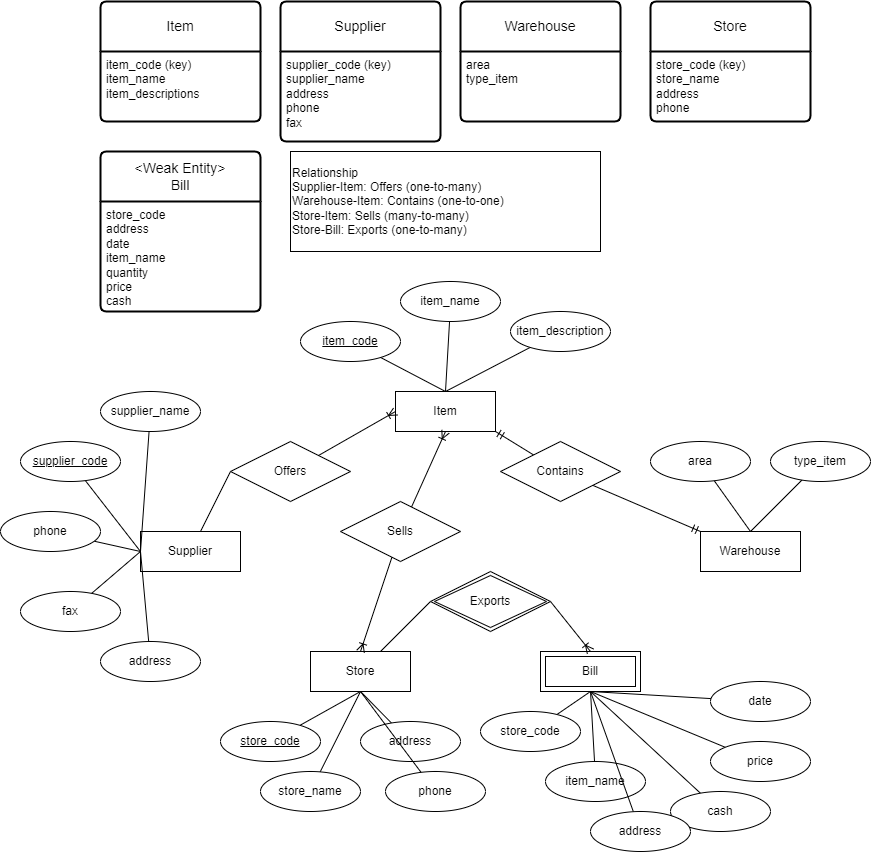

The diagram above was exported from draw.io. Its source (the exported page's mxGraphModel, read from the mxfile embedded in the PNG):
<mxGraphModel dx="2350" dy="796" grid="1" gridSize="10" guides="1" tooltips="1" connect="1" arrows="1" fold="1" page="1" pageScale="1" pageWidth="850" pageHeight="1100" math="0" shadow="0" extFonts="Permanent Marker^https://fonts.googleapis.com/css?family=Permanent+Marker">
  <root>
    <mxCell id="0" />
    <mxCell id="1" parent="0" />
    <mxCell id="Y_55iZTgUCmNJuFeRCyT-5" value="Item" style="swimlane;childLayout=stackLayout;horizontal=1;startSize=50;horizontalStack=0;rounded=1;fontSize=14;fontStyle=0;strokeWidth=2;resizeParent=0;resizeLast=1;shadow=0;dashed=0;align=center;arcSize=4;whiteSpace=wrap;html=1;" vertex="1" parent="1">
      <mxGeometry x="40" y="50" width="160" height="120" as="geometry" />
    </mxCell>
    <mxCell id="Y_55iZTgUCmNJuFeRCyT-6" value="item_code (key)&lt;div&gt;item_name&lt;/div&gt;&lt;div&gt;item_descriptions&lt;/div&gt;" style="align=left;strokeColor=none;fillColor=none;spacingLeft=4;fontSize=12;verticalAlign=top;resizable=0;rotatable=0;part=1;html=1;" vertex="1" parent="Y_55iZTgUCmNJuFeRCyT-5">
      <mxGeometry y="50" width="160" height="70" as="geometry" />
    </mxCell>
    <mxCell id="Y_55iZTgUCmNJuFeRCyT-7" value="Supplier" style="swimlane;childLayout=stackLayout;horizontal=1;startSize=50;horizontalStack=0;rounded=1;fontSize=14;fontStyle=0;strokeWidth=2;resizeParent=0;resizeLast=1;shadow=0;dashed=0;align=center;arcSize=4;whiteSpace=wrap;html=1;" vertex="1" parent="1">
      <mxGeometry x="220" y="50" width="160" height="140" as="geometry" />
    </mxCell>
    <mxCell id="Y_55iZTgUCmNJuFeRCyT-8" value="&lt;div&gt;supplier_code (key)&lt;/div&gt;supplier_name&lt;div&gt;address&lt;/div&gt;&lt;div&gt;phone&lt;/div&gt;&lt;div&gt;fax&lt;/div&gt;" style="align=left;strokeColor=none;fillColor=none;spacingLeft=4;fontSize=12;verticalAlign=top;resizable=0;rotatable=0;part=1;html=1;" vertex="1" parent="Y_55iZTgUCmNJuFeRCyT-7">
      <mxGeometry y="50" width="160" height="90" as="geometry" />
    </mxCell>
    <mxCell id="Y_55iZTgUCmNJuFeRCyT-9" value="Warehouse" style="swimlane;childLayout=stackLayout;horizontal=1;startSize=50;horizontalStack=0;rounded=1;fontSize=14;fontStyle=0;strokeWidth=2;resizeParent=0;resizeLast=1;shadow=0;dashed=0;align=center;arcSize=4;whiteSpace=wrap;html=1;" vertex="1" parent="1">
      <mxGeometry x="400" y="50" width="160" height="120" as="geometry" />
    </mxCell>
    <mxCell id="Y_55iZTgUCmNJuFeRCyT-10" value="&lt;div&gt;area&lt;/div&gt;&lt;div&gt;type_item&lt;/div&gt;" style="align=left;strokeColor=none;fillColor=none;spacingLeft=4;fontSize=12;verticalAlign=top;resizable=0;rotatable=0;part=1;html=1;" vertex="1" parent="Y_55iZTgUCmNJuFeRCyT-9">
      <mxGeometry y="50" width="160" height="70" as="geometry" />
    </mxCell>
    <mxCell id="Y_55iZTgUCmNJuFeRCyT-11" value="Store" style="swimlane;childLayout=stackLayout;horizontal=1;startSize=50;horizontalStack=0;rounded=1;fontSize=14;fontStyle=0;strokeWidth=2;resizeParent=0;resizeLast=1;shadow=0;dashed=0;align=center;arcSize=4;whiteSpace=wrap;html=1;" vertex="1" parent="1">
      <mxGeometry x="590" y="50" width="160" height="120" as="geometry" />
    </mxCell>
    <mxCell id="Y_55iZTgUCmNJuFeRCyT-12" value="&lt;div&gt;store_code (key)&lt;/div&gt;&lt;div&gt;store_name&lt;/div&gt;&lt;div&gt;address&lt;/div&gt;&lt;div&gt;phone&lt;/div&gt;" style="align=left;strokeColor=none;fillColor=none;spacingLeft=4;fontSize=12;verticalAlign=top;resizable=0;rotatable=0;part=1;html=1;" vertex="1" parent="Y_55iZTgUCmNJuFeRCyT-11">
      <mxGeometry y="50" width="160" height="70" as="geometry" />
    </mxCell>
    <mxCell id="Y_55iZTgUCmNJuFeRCyT-13" value="&amp;lt;Weak Entity&amp;gt;&lt;div&gt;Bill&lt;/div&gt;" style="swimlane;childLayout=stackLayout;horizontal=1;startSize=50;horizontalStack=0;rounded=1;fontSize=14;fontStyle=0;strokeWidth=2;resizeParent=0;resizeLast=1;shadow=0;dashed=0;align=center;arcSize=4;whiteSpace=wrap;html=1;" vertex="1" parent="1">
      <mxGeometry x="40" y="200" width="160" height="160" as="geometry" />
    </mxCell>
    <mxCell id="Y_55iZTgUCmNJuFeRCyT-14" value="&lt;div&gt;store_code&lt;/div&gt;&lt;div&gt;address&lt;/div&gt;&lt;div&gt;date&lt;/div&gt;&lt;div&gt;item_name&lt;/div&gt;&lt;div&gt;quantity&lt;/div&gt;&lt;div&gt;price&lt;/div&gt;&lt;div&gt;cash&lt;/div&gt;" style="align=left;strokeColor=none;fillColor=none;spacingLeft=4;fontSize=12;verticalAlign=top;resizable=0;rotatable=0;part=1;html=1;" vertex="1" parent="Y_55iZTgUCmNJuFeRCyT-13">
      <mxGeometry y="50" width="160" height="110" as="geometry" />
    </mxCell>
    <mxCell id="Y_55iZTgUCmNJuFeRCyT-15" value="Relationship&lt;div&gt;Supplier-Item: Offers (one-to-many)&lt;/div&gt;&lt;div style=&quot;&quot;&gt;Warehouse-Item: Contains (one-to-one)&lt;/div&gt;&lt;div style=&quot;&quot;&gt;Store-Item: Sells (many-to-many)&lt;/div&gt;&lt;div style=&quot;&quot;&gt;Store-Bill: Exports (one-to-many)&lt;/div&gt;" style="rounded=0;whiteSpace=wrap;html=1;align=left;" vertex="1" parent="1">
      <mxGeometry x="230" y="200" width="310" height="100" as="geometry" />
    </mxCell>
    <mxCell id="Y_55iZTgUCmNJuFeRCyT-81" style="rounded=0;orthogonalLoop=1;jettySize=auto;html=1;entryX=0;entryY=0.5;entryDx=0;entryDy=0;endArrow=none;endFill=0;" edge="1" parent="1" source="Y_55iZTgUCmNJuFeRCyT-16" target="Y_55iZTgUCmNJuFeRCyT-71">
      <mxGeometry relative="1" as="geometry" />
    </mxCell>
    <mxCell id="Y_55iZTgUCmNJuFeRCyT-16" value="Supplier" style="whiteSpace=wrap;html=1;align=center;" vertex="1" parent="1">
      <mxGeometry x="80" y="580" width="100" height="40" as="geometry" />
    </mxCell>
    <mxCell id="Y_55iZTgUCmNJuFeRCyT-77" style="rounded=0;orthogonalLoop=1;jettySize=auto;html=1;entryX=0;entryY=0.5;entryDx=0;entryDy=0;endArrow=none;endFill=0;" edge="1" parent="1" source="Y_55iZTgUCmNJuFeRCyT-17" target="Y_55iZTgUCmNJuFeRCyT-72">
      <mxGeometry relative="1" as="geometry" />
    </mxCell>
    <mxCell id="Y_55iZTgUCmNJuFeRCyT-17" value="Store" style="whiteSpace=wrap;html=1;align=center;" vertex="1" parent="1">
      <mxGeometry x="250" y="700" width="100" height="40" as="geometry" />
    </mxCell>
    <mxCell id="Y_55iZTgUCmNJuFeRCyT-18" value="Warehouse" style="whiteSpace=wrap;html=1;align=center;" vertex="1" parent="1">
      <mxGeometry x="640" y="580" width="100" height="40" as="geometry" />
    </mxCell>
    <mxCell id="Y_55iZTgUCmNJuFeRCyT-19" value="Item" style="whiteSpace=wrap;html=1;align=center;" vertex="1" parent="1">
      <mxGeometry x="335" y="440" width="100" height="40" as="geometry" />
    </mxCell>
    <mxCell id="Y_55iZTgUCmNJuFeRCyT-21" style="edgeStyle=orthogonalEdgeStyle;rounded=0;orthogonalLoop=1;jettySize=auto;html=1;exitX=0.5;exitY=1;exitDx=0;exitDy=0;" edge="1" parent="1" source="Y_55iZTgUCmNJuFeRCyT-16" target="Y_55iZTgUCmNJuFeRCyT-16">
      <mxGeometry relative="1" as="geometry" />
    </mxCell>
    <mxCell id="Y_55iZTgUCmNJuFeRCyT-22" value="Bill" style="shape=ext;margin=3;double=1;whiteSpace=wrap;html=1;align=center;" vertex="1" parent="1">
      <mxGeometry x="480" y="700" width="100" height="40" as="geometry" />
    </mxCell>
    <mxCell id="Y_55iZTgUCmNJuFeRCyT-26" style="rounded=0;orthogonalLoop=1;jettySize=auto;html=1;entryX=0.5;entryY=0;entryDx=0;entryDy=0;endArrow=none;endFill=0;" edge="1" parent="1" source="Y_55iZTgUCmNJuFeRCyT-23" target="Y_55iZTgUCmNJuFeRCyT-19">
      <mxGeometry relative="1" as="geometry" />
    </mxCell>
    <mxCell id="Y_55iZTgUCmNJuFeRCyT-23" value="item_code" style="ellipse;whiteSpace=wrap;html=1;align=center;fontStyle=4;" vertex="1" parent="1">
      <mxGeometry x="240" y="370" width="100" height="40" as="geometry" />
    </mxCell>
    <mxCell id="Y_55iZTgUCmNJuFeRCyT-28" style="rounded=0;orthogonalLoop=1;jettySize=auto;html=1;endArrow=none;endFill=0;" edge="1" parent="1" source="Y_55iZTgUCmNJuFeRCyT-24">
      <mxGeometry relative="1" as="geometry">
        <mxPoint x="385" y="440" as="targetPoint" />
      </mxGeometry>
    </mxCell>
    <mxCell id="Y_55iZTgUCmNJuFeRCyT-24" value="item_description" style="ellipse;whiteSpace=wrap;html=1;align=center;" vertex="1" parent="1">
      <mxGeometry x="450" y="360" width="100" height="40" as="geometry" />
    </mxCell>
    <mxCell id="Y_55iZTgUCmNJuFeRCyT-27" style="rounded=0;orthogonalLoop=1;jettySize=auto;html=1;entryX=0.5;entryY=0;entryDx=0;entryDy=0;endArrow=none;endFill=0;" edge="1" parent="1" source="Y_55iZTgUCmNJuFeRCyT-25" target="Y_55iZTgUCmNJuFeRCyT-19">
      <mxGeometry relative="1" as="geometry" />
    </mxCell>
    <mxCell id="Y_55iZTgUCmNJuFeRCyT-25" value="item_name" style="ellipse;whiteSpace=wrap;html=1;align=center;" vertex="1" parent="1">
      <mxGeometry x="340" y="330" width="100" height="40" as="geometry" />
    </mxCell>
    <mxCell id="Y_55iZTgUCmNJuFeRCyT-35" style="rounded=0;orthogonalLoop=1;jettySize=auto;html=1;entryX=0;entryY=0.5;entryDx=0;entryDy=0;endArrow=none;endFill=0;" edge="1" parent="1" source="Y_55iZTgUCmNJuFeRCyT-29" target="Y_55iZTgUCmNJuFeRCyT-16">
      <mxGeometry relative="1" as="geometry" />
    </mxCell>
    <mxCell id="Y_55iZTgUCmNJuFeRCyT-29" value="supplier_code" style="ellipse;whiteSpace=wrap;html=1;align=center;fontStyle=4;" vertex="1" parent="1">
      <mxGeometry x="-40" y="490" width="100" height="40" as="geometry" />
    </mxCell>
    <mxCell id="Y_55iZTgUCmNJuFeRCyT-36" style="rounded=0;orthogonalLoop=1;jettySize=auto;html=1;entryX=0;entryY=0.5;entryDx=0;entryDy=0;endArrow=none;endFill=0;" edge="1" parent="1" source="Y_55iZTgUCmNJuFeRCyT-30" target="Y_55iZTgUCmNJuFeRCyT-16">
      <mxGeometry relative="1" as="geometry" />
    </mxCell>
    <mxCell id="Y_55iZTgUCmNJuFeRCyT-30" value="supplier_name" style="ellipse;whiteSpace=wrap;html=1;align=center;" vertex="1" parent="1">
      <mxGeometry x="40" y="440" width="100" height="40" as="geometry" />
    </mxCell>
    <mxCell id="Y_55iZTgUCmNJuFeRCyT-41" style="rounded=0;orthogonalLoop=1;jettySize=auto;html=1;entryX=0;entryY=0.5;entryDx=0;entryDy=0;endArrow=none;endFill=0;" edge="1" parent="1" source="Y_55iZTgUCmNJuFeRCyT-31" target="Y_55iZTgUCmNJuFeRCyT-16">
      <mxGeometry relative="1" as="geometry" />
    </mxCell>
    <mxCell id="Y_55iZTgUCmNJuFeRCyT-31" value="address" style="ellipse;whiteSpace=wrap;html=1;align=center;" vertex="1" parent="1">
      <mxGeometry x="40" y="690" width="100" height="40" as="geometry" />
    </mxCell>
    <mxCell id="Y_55iZTgUCmNJuFeRCyT-38" style="rounded=0;orthogonalLoop=1;jettySize=auto;html=1;entryX=0;entryY=0.5;entryDx=0;entryDy=0;endArrow=none;endFill=0;" edge="1" parent="1" source="Y_55iZTgUCmNJuFeRCyT-32" target="Y_55iZTgUCmNJuFeRCyT-16">
      <mxGeometry relative="1" as="geometry" />
    </mxCell>
    <mxCell id="Y_55iZTgUCmNJuFeRCyT-32" value="phone" style="ellipse;whiteSpace=wrap;html=1;align=center;" vertex="1" parent="1">
      <mxGeometry x="-60" y="560" width="100" height="40" as="geometry" />
    </mxCell>
    <mxCell id="Y_55iZTgUCmNJuFeRCyT-40" style="rounded=0;orthogonalLoop=1;jettySize=auto;html=1;entryX=0;entryY=0.5;entryDx=0;entryDy=0;endArrow=none;endFill=0;" edge="1" parent="1" source="Y_55iZTgUCmNJuFeRCyT-33" target="Y_55iZTgUCmNJuFeRCyT-16">
      <mxGeometry relative="1" as="geometry" />
    </mxCell>
    <mxCell id="Y_55iZTgUCmNJuFeRCyT-33" value="fax" style="ellipse;whiteSpace=wrap;html=1;align=center;" vertex="1" parent="1">
      <mxGeometry x="-40" y="640" width="100" height="40" as="geometry" />
    </mxCell>
    <mxCell id="Y_55iZTgUCmNJuFeRCyT-48" style="rounded=0;orthogonalLoop=1;jettySize=auto;html=1;entryX=0.5;entryY=0;entryDx=0;entryDy=0;endArrow=none;endFill=0;" edge="1" parent="1" source="Y_55iZTgUCmNJuFeRCyT-43" target="Y_55iZTgUCmNJuFeRCyT-18">
      <mxGeometry relative="1" as="geometry" />
    </mxCell>
    <mxCell id="Y_55iZTgUCmNJuFeRCyT-43" value="type_item" style="ellipse;whiteSpace=wrap;html=1;align=center;" vertex="1" parent="1">
      <mxGeometry x="710" y="490" width="100" height="40" as="geometry" />
    </mxCell>
    <mxCell id="Y_55iZTgUCmNJuFeRCyT-47" style="rounded=0;orthogonalLoop=1;jettySize=auto;html=1;entryX=0.5;entryY=0;entryDx=0;entryDy=0;endArrow=none;endFill=0;" edge="1" parent="1" source="Y_55iZTgUCmNJuFeRCyT-46" target="Y_55iZTgUCmNJuFeRCyT-18">
      <mxGeometry relative="1" as="geometry" />
    </mxCell>
    <mxCell id="Y_55iZTgUCmNJuFeRCyT-46" value="area" style="ellipse;whiteSpace=wrap;html=1;align=center;" vertex="1" parent="1">
      <mxGeometry x="590" y="490" width="100" height="40" as="geometry" />
    </mxCell>
    <mxCell id="Y_55iZTgUCmNJuFeRCyT-53" style="rounded=0;orthogonalLoop=1;jettySize=auto;html=1;entryX=0.5;entryY=1;entryDx=0;entryDy=0;endArrow=none;endFill=0;" edge="1" parent="1" source="Y_55iZTgUCmNJuFeRCyT-49" target="Y_55iZTgUCmNJuFeRCyT-17">
      <mxGeometry relative="1" as="geometry" />
    </mxCell>
    <mxCell id="Y_55iZTgUCmNJuFeRCyT-49" value="store_code" style="ellipse;whiteSpace=wrap;html=1;align=center;fontStyle=4;" vertex="1" parent="1">
      <mxGeometry x="160" y="770" width="100" height="40" as="geometry" />
    </mxCell>
    <mxCell id="Y_55iZTgUCmNJuFeRCyT-55" style="rounded=0;orthogonalLoop=1;jettySize=auto;html=1;entryX=0.5;entryY=1;entryDx=0;entryDy=0;endArrow=none;endFill=0;" edge="1" parent="1" source="Y_55iZTgUCmNJuFeRCyT-50" target="Y_55iZTgUCmNJuFeRCyT-17">
      <mxGeometry relative="1" as="geometry" />
    </mxCell>
    <mxCell id="Y_55iZTgUCmNJuFeRCyT-50" value="store_name" style="ellipse;whiteSpace=wrap;html=1;align=center;" vertex="1" parent="1">
      <mxGeometry x="200" y="820" width="100" height="40" as="geometry" />
    </mxCell>
    <mxCell id="Y_55iZTgUCmNJuFeRCyT-54" style="rounded=0;orthogonalLoop=1;jettySize=auto;html=1;entryX=0.5;entryY=1;entryDx=0;entryDy=0;endArrow=none;endFill=0;" edge="1" parent="1" source="Y_55iZTgUCmNJuFeRCyT-51" target="Y_55iZTgUCmNJuFeRCyT-17">
      <mxGeometry relative="1" as="geometry" />
    </mxCell>
    <mxCell id="Y_55iZTgUCmNJuFeRCyT-51" value="address" style="ellipse;whiteSpace=wrap;html=1;align=center;" vertex="1" parent="1">
      <mxGeometry x="300" y="770" width="100" height="40" as="geometry" />
    </mxCell>
    <mxCell id="Y_55iZTgUCmNJuFeRCyT-56" style="rounded=0;orthogonalLoop=1;jettySize=auto;html=1;entryX=0.5;entryY=1;entryDx=0;entryDy=0;endArrow=none;endFill=0;" edge="1" parent="1" source="Y_55iZTgUCmNJuFeRCyT-52" target="Y_55iZTgUCmNJuFeRCyT-17">
      <mxGeometry relative="1" as="geometry" />
    </mxCell>
    <mxCell id="Y_55iZTgUCmNJuFeRCyT-52" value="phone" style="ellipse;whiteSpace=wrap;html=1;align=center;" vertex="1" parent="1">
      <mxGeometry x="325" y="820" width="100" height="40" as="geometry" />
    </mxCell>
    <mxCell id="Y_55iZTgUCmNJuFeRCyT-65" style="rounded=0;orthogonalLoop=1;jettySize=auto;html=1;entryX=0.5;entryY=1;entryDx=0;entryDy=0;endArrow=none;endFill=0;" edge="1" parent="1" source="Y_55iZTgUCmNJuFeRCyT-58" target="Y_55iZTgUCmNJuFeRCyT-22">
      <mxGeometry relative="1" as="geometry" />
    </mxCell>
    <mxCell id="Y_55iZTgUCmNJuFeRCyT-58" value="item_name" style="ellipse;whiteSpace=wrap;html=1;align=center;" vertex="1" parent="1">
      <mxGeometry x="485" y="810" width="100" height="40" as="geometry" />
    </mxCell>
    <mxCell id="Y_55iZTgUCmNJuFeRCyT-64" style="rounded=0;orthogonalLoop=1;jettySize=auto;html=1;entryX=0.5;entryY=1;entryDx=0;entryDy=0;endArrow=none;endFill=0;" edge="1" parent="1" source="Y_55iZTgUCmNJuFeRCyT-59" target="Y_55iZTgUCmNJuFeRCyT-22">
      <mxGeometry relative="1" as="geometry" />
    </mxCell>
    <mxCell id="Y_55iZTgUCmNJuFeRCyT-59" value="date" style="ellipse;whiteSpace=wrap;html=1;align=center;" vertex="1" parent="1">
      <mxGeometry x="650" y="730" width="100" height="40" as="geometry" />
    </mxCell>
    <mxCell id="Y_55iZTgUCmNJuFeRCyT-66" style="rounded=0;orthogonalLoop=1;jettySize=auto;html=1;entryX=0.5;entryY=1;entryDx=0;entryDy=0;endArrow=none;endFill=0;" edge="1" parent="1" source="Y_55iZTgUCmNJuFeRCyT-60" target="Y_55iZTgUCmNJuFeRCyT-22">
      <mxGeometry relative="1" as="geometry" />
    </mxCell>
    <mxCell id="Y_55iZTgUCmNJuFeRCyT-60" value="price" style="ellipse;whiteSpace=wrap;html=1;align=center;" vertex="1" parent="1">
      <mxGeometry x="650" y="790" width="100" height="40" as="geometry" />
    </mxCell>
    <mxCell id="Y_55iZTgUCmNJuFeRCyT-63" style="rounded=0;orthogonalLoop=1;jettySize=auto;html=1;entryX=0.5;entryY=1;entryDx=0;entryDy=0;endArrow=none;endFill=0;" edge="1" parent="1" source="Y_55iZTgUCmNJuFeRCyT-61" target="Y_55iZTgUCmNJuFeRCyT-22">
      <mxGeometry relative="1" as="geometry" />
    </mxCell>
    <mxCell id="Y_55iZTgUCmNJuFeRCyT-61" value="store_code" style="ellipse;whiteSpace=wrap;html=1;align=center;" vertex="1" parent="1">
      <mxGeometry x="420" y="760" width="100" height="40" as="geometry" />
    </mxCell>
    <mxCell id="Y_55iZTgUCmNJuFeRCyT-67" style="rounded=0;orthogonalLoop=1;jettySize=auto;html=1;entryX=0.5;entryY=1;entryDx=0;entryDy=0;endArrow=none;endFill=0;" edge="1" parent="1" source="Y_55iZTgUCmNJuFeRCyT-62" target="Y_55iZTgUCmNJuFeRCyT-22">
      <mxGeometry relative="1" as="geometry" />
    </mxCell>
    <mxCell id="Y_55iZTgUCmNJuFeRCyT-62" value="cash" style="ellipse;whiteSpace=wrap;html=1;align=center;" vertex="1" parent="1">
      <mxGeometry x="610" y="840" width="100" height="40" as="geometry" />
    </mxCell>
    <mxCell id="Y_55iZTgUCmNJuFeRCyT-75" style="rounded=0;orthogonalLoop=1;jettySize=auto;html=1;entryX=1;entryY=1;entryDx=0;entryDy=0;endArrow=ERmandOne;endFill=0;" edge="1" parent="1" source="Y_55iZTgUCmNJuFeRCyT-68" target="Y_55iZTgUCmNJuFeRCyT-19">
      <mxGeometry relative="1" as="geometry" />
    </mxCell>
    <mxCell id="Y_55iZTgUCmNJuFeRCyT-76" style="rounded=0;orthogonalLoop=1;jettySize=auto;html=1;entryX=0;entryY=0;entryDx=0;entryDy=0;endArrow=ERmandOne;endFill=0;" edge="1" parent="1" source="Y_55iZTgUCmNJuFeRCyT-68" target="Y_55iZTgUCmNJuFeRCyT-18">
      <mxGeometry relative="1" as="geometry" />
    </mxCell>
    <mxCell id="Y_55iZTgUCmNJuFeRCyT-68" value="Contains" style="shape=rhombus;perimeter=rhombusPerimeter;whiteSpace=wrap;html=1;align=center;" vertex="1" parent="1">
      <mxGeometry x="440" y="490" width="120" height="60" as="geometry" />
    </mxCell>
    <mxCell id="Y_55iZTgUCmNJuFeRCyT-79" style="rounded=0;orthogonalLoop=1;jettySize=auto;html=1;entryX=0.5;entryY=1;entryDx=0;entryDy=0;endArrow=ERoneToMany;endFill=0;" edge="1" parent="1" source="Y_55iZTgUCmNJuFeRCyT-70" target="Y_55iZTgUCmNJuFeRCyT-19">
      <mxGeometry relative="1" as="geometry" />
    </mxCell>
    <mxCell id="Y_55iZTgUCmNJuFeRCyT-80" style="rounded=0;orthogonalLoop=1;jettySize=auto;html=1;entryX=0.5;entryY=0;entryDx=0;entryDy=0;endArrow=ERoneToMany;endFill=0;" edge="1" parent="1" source="Y_55iZTgUCmNJuFeRCyT-70" target="Y_55iZTgUCmNJuFeRCyT-17">
      <mxGeometry relative="1" as="geometry" />
    </mxCell>
    <mxCell id="Y_55iZTgUCmNJuFeRCyT-70" value="Sells" style="shape=rhombus;perimeter=rhombusPerimeter;whiteSpace=wrap;html=1;align=center;" vertex="1" parent="1">
      <mxGeometry x="280" y="550" width="120" height="60" as="geometry" />
    </mxCell>
    <mxCell id="Y_55iZTgUCmNJuFeRCyT-82" style="rounded=0;orthogonalLoop=1;jettySize=auto;html=1;entryX=0;entryY=0.5;entryDx=0;entryDy=0;endArrow=ERoneToMany;endFill=0;" edge="1" parent="1" source="Y_55iZTgUCmNJuFeRCyT-71" target="Y_55iZTgUCmNJuFeRCyT-19">
      <mxGeometry relative="1" as="geometry" />
    </mxCell>
    <mxCell id="Y_55iZTgUCmNJuFeRCyT-71" value="Offers" style="shape=rhombus;perimeter=rhombusPerimeter;whiteSpace=wrap;html=1;align=center;" vertex="1" parent="1">
      <mxGeometry x="170" y="490" width="120" height="60" as="geometry" />
    </mxCell>
    <mxCell id="Y_55iZTgUCmNJuFeRCyT-78" style="rounded=0;orthogonalLoop=1;jettySize=auto;html=1;entryX=0.5;entryY=0;entryDx=0;entryDy=0;endArrow=ERoneToMany;endFill=0;exitX=1;exitY=0.5;exitDx=0;exitDy=0;" edge="1" parent="1" source="Y_55iZTgUCmNJuFeRCyT-72" target="Y_55iZTgUCmNJuFeRCyT-22">
      <mxGeometry relative="1" as="geometry" />
    </mxCell>
    <mxCell id="Y_55iZTgUCmNJuFeRCyT-72" value="Exports" style="shape=rhombus;double=1;perimeter=rhombusPerimeter;whiteSpace=wrap;html=1;align=center;" vertex="1" parent="1">
      <mxGeometry x="370" y="620" width="120" height="60" as="geometry" />
    </mxCell>
    <mxCell id="Y_55iZTgUCmNJuFeRCyT-84" style="rounded=0;orthogonalLoop=1;jettySize=auto;html=1;entryX=0.5;entryY=1;entryDx=0;entryDy=0;endArrow=none;endFill=0;" edge="1" parent="1" source="Y_55iZTgUCmNJuFeRCyT-83" target="Y_55iZTgUCmNJuFeRCyT-22">
      <mxGeometry relative="1" as="geometry" />
    </mxCell>
    <mxCell id="Y_55iZTgUCmNJuFeRCyT-83" value="address" style="ellipse;whiteSpace=wrap;html=1;align=center;" vertex="1" parent="1">
      <mxGeometry x="530" y="860" width="100" height="40" as="geometry" />
    </mxCell>
  </root>
</mxGraphModel>